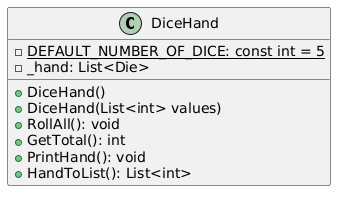

The diagram above was rendered by PlantUML. Its source (embedded in the PNG):
@startuml
class DiceHand {
    - {static} {classifier} DEFAULT_NUMBER_OF_DICE: const int = 5
    - _hand: List<Die>

    + DiceHand()
    + DiceHand(List<int> values)
    + RollAll(): void
    + GetTotal(): int
    + PrintHand(): void
    + HandToList(): List<int>
}
@enduml